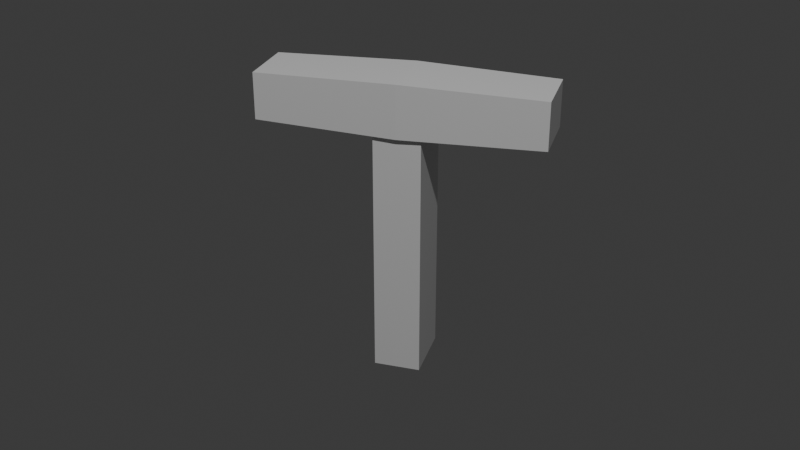 # Source: Hammer.blend  (saved by Blender 5.0.119; exported with 4.5.12 LTS)
import bpy
from mathutils import Matrix  # noqa: F401  (used for matrix-valued properties, if any)

bpy.ops.wm.read_factory_settings(use_empty=True)
scene = bpy.context.scene
scene.name = 'Scene'

# ---- collections
col_collection = bpy.data.collections.new('Collection'); scene.collection.children.link(col_collection)

# ---- world
world_world = bpy.data.worlds.new('World'); scene.world = world_world
world_world.use_nodes = True; world_world.node_tree.nodes.clear()
_N = world_world.node_tree.nodes; _L = world_world.node_tree.links
n0 = _N.new('ShaderNodeOutputWorld'); n0.name = 'World Output'; n0.location = (200, 100)
n1 = _N.new('ShaderNodeBackground'); n1.name = 'Background'; n1.location = (-200, 100)
n1.inputs[0].default_value = (0.05088, 0.05088, 0.05088, 1.0)
_L.new(n1.outputs[0], n0.inputs[0])
n0.is_active_output = True
world_world.color = (0.05088, 0.05088, 0.05088)
world_world.sun_shadow_jitter_overblur = 0.0

# ---- cameras
cam_camera = bpy.data.cameras.new('Camera')
cam_camera.clip_end = 100.0
cam_camera.ortho_scale = 7.314

# ---- lights
light_light = bpy.data.lights.new('Light', 'POINT')
light_light.energy = 1000.0
light_light.shadow_soft_size = 0.1

# ---- meshes
me_cube_002 = bpy.data.meshes.new('Cube.002')
me_cube_002.from_pydata([(-0.37, -0.37, -0.37), (-0.37, -0.37, 0.37), (-0.37, 0.37, -0.37), (-0.37, 0.37, 0.37), (0.37, -0.37, -0.37), (0.37, -0.37, 0.37), (0.37, 0.37, -0.37), (0.37, 0.37, 0.37), (-0.37, 0.0, -0.37), (-0.4209, -0.4209, 2.442e-16), (-0.37, 0.0, 0.37), (-0.4209, 0.4209, 2.442e-16), (0.0, 0.37, -0.37), (0.0, 0.37, 0.37), (0.4209, 0.4209, 2.442e-16), (0.37, 0.0, -0.37), (0.37, 0.0, 0.37), (0.4209, -0.4209, 2.442e-16), (0.0, -0.37, -0.37), (0.0, -0.37, 0.37), (0.0, 0.0, 0.37), (0.0, 0.0, -0.37), (0.0, -0.4209, 2.442e-16), (0.4209, 3.278e-08, 2.442e-16), (0.0, 0.4209, 2.442e-16), (-0.4209, 3.278e-08, 2.442e-16), (-0.37, 4.381, -0.06163), (-0.37, -0.06197, -0.06163), (-0.37, 4.381, 0.06163), (-0.37, -0.06197, 0.06163), (0.37, 4.381, -0.06163), (0.37, -0.06197, -0.06163), (0.37, 4.381, 0.06163), (0.37, -0.06197, 0.06163)], [], [(25, 10, 3, 11), (24, 13, 7, 14), (23, 16, 5, 17), (22, 19, 1, 9), (21, 15, 4, 18), (20, 10, 1, 19), (16, 20, 19, 5), (7, 13, 20, 16), (13, 3, 10, 20), (8, 21, 18, 0), (2, 12, 21, 8), (12, 6, 15, 21), (18, 22, 9, 0), (4, 17, 22, 18), (17, 5, 19, 22), (15, 23, 17, 4), (6, 14, 23, 15), (14, 7, 16, 23), (12, 24, 14, 6), (2, 11, 24, 12), (11, 3, 13, 24), (8, 25, 11, 2), (0, 9, 25, 8), (9, 1, 10, 25), (26, 27, 29, 28), (28, 29, 33, 32), (32, 33, 31, 30), (30, 31, 27, 26), (28, 32, 30, 26), (33, 29, 27, 31)])
_uv = me_cube_002.uv_layers.new(name='UVMap')
_uv.uv.foreach_set('vector', [0.5, 0.125, 0.625, 0.125, 0.625, 0.25, 0.5, 0.25, 0.5, 0.375, 0.625, 0.375, 0.625, 0.5, 0.5, 0.5, 0.5, 0.625, 0.625, 0.625, 0.625, 0.75, 0.5, 0.75, 0.5, 0.875, 0.625, 0.875, 0.625, 1.0, 0.5, 1.0, 0.25, 0.625, 0.375, 0.625, 0.375, 0.75, 0.25, 0.75, 0.75, 0.625, 0.875, 0.625, 0.875, 0.75, 0.75, 0.75, 0.625, 0.625, 0.75, 0.625, 0.75, 0.75, 0.625, 0.75, 0.625, 0.5, 0.75, 0.5, 0.75, 0.625, 0.625, 0.625, 0.75, 0.5, 0.875, 0.5, 0.875, 0.625, 0.75, 0.625, 0.125, 0.625, 0.25, 0.625, 0.25, 0.75, 0.125, 0.75, 0.125, 0.5, 0.25, 0.5, 0.25, 0.625, 0.125, 0.625, 0.25, 0.5, 0.375, 0.5, 0.375, 0.625, 0.25, 0.625, 0.375, 0.875, 0.5, 0.875, 0.5, 1.0, 0.375, 1.0, 0.375, 0.75, 0.5, 0.75, 0.5, 0.875, 0.375, 0.875, 0.5, 0.75, 0.625, 0.75, 0.625, 0.875, 0.5, 0.875, 0.375, 0.625, 0.5, 0.625, 0.5, 0.75, 0.375, 0.75, 0.375, 0.5, 0.5, 0.5, 0.5, 0.625, 0.375, 0.625, 0.5, 0.5, 0.625, 0.5, 0.625, 0.625, 0.5, 0.625, 0.375, 0.375, 0.5, 0.375, 0.5, 0.5, 0.375, 0.5, 0.375, 0.25, 0.5, 0.25, 0.5, 0.375, 0.375, 0.375, 0.5, 0.25, 0.625, 0.25, 0.625, 0.375, 0.5, 0.375, 0.375, 0.125, 0.5, 0.125, 0.5, 0.25, 0.375, 0.25, 0.375, 0.0, 0.5, 0.0, 0.5, 0.125, 0.375, 0.125, 0.5, 0.0, 0.625, 0.0, 0.625, 0.125, 0.5, 0.125, 0.375, 0.0, 0.625, 0.0, 0.625, 0.25, 0.375, 0.25, 0.375, 0.25, 0.625, 0.25, 0.625, 0.5, 0.375, 0.5, 0.375, 0.5, 0.625, 0.5, 0.625, 0.75, 0.375, 0.75, 0.375, 0.75, 0.625, 0.75, 0.625, 1.0, 0.375, 1.0, 0.125, 0.5, 0.375, 0.5, 0.375, 0.75, 0.125, 0.75, 0.625, 0.5, 0.875, 0.5, 0.875, 0.75, 0.625, 0.75])
me_cube_002.update()

# ---- objects
ob_light = bpy.data.objects.new('Light', light_light)
ob_camera = bpy.data.objects.new('Camera', cam_camera)
ob_cube_001 = bpy.data.objects.new('Cube.001', me_cube_002)

# ---- transforms, parenting, visibility, modifiers, constraints
ob_light.location = (4.076, 1.005, 5.904)
ob_light.rotation_euler = (0.6503, 0.05522, 1.866)
ob_light.lock_rotations_4d = False
ob_light.empty_display_type = 'ARROWS'
ob_light.color = (0.0, 0.0, 0.0, 0.0)
ob_light.lineart.crease_threshold = 0.0
ob_camera.location = (2.482, 0.7275, 1.302)
ob_camera.rotation_euler = (1.109, -0.0, 1.862)
ob_camera.lock_rotations_4d = False
ob_camera.empty_display_type = 'ARROWS'
ob_camera.color = (0.0, 0.0, 0.0, 0.0)
ob_camera.display_type = 'WIRE'
ob_camera.lineart.crease_threshold = 0.0
ob_cube_001.location = (0.0, 0.0, 0.3597)
ob_cube_001.rotation_euler = (-1.571, -0.0, 0.0)
ob_cube_001.scale = (-0.226, 0.1666, 1.0)

# ---- collection membership
col_collection.objects.link(ob_light)
col_collection.objects.link(ob_camera)
col_collection.objects.link(ob_cube_001)

# ---- scene / render settings (as saved in the file)
scene.camera = ob_camera
scene.frame_start = 1; scene.frame_end = 250; scene.frame_set(1)
scene.render.engine = 'BLENDER_EEVEE_NEXT'
scene.render.bake_bias = 0.0
scene.render.bake_samples = 0
scene.cycles.sampling_pattern = 'TABULATED_SOBOL'
scene.eevee.use_volume_custom_range = False
bpy.context.view_layer.update()
